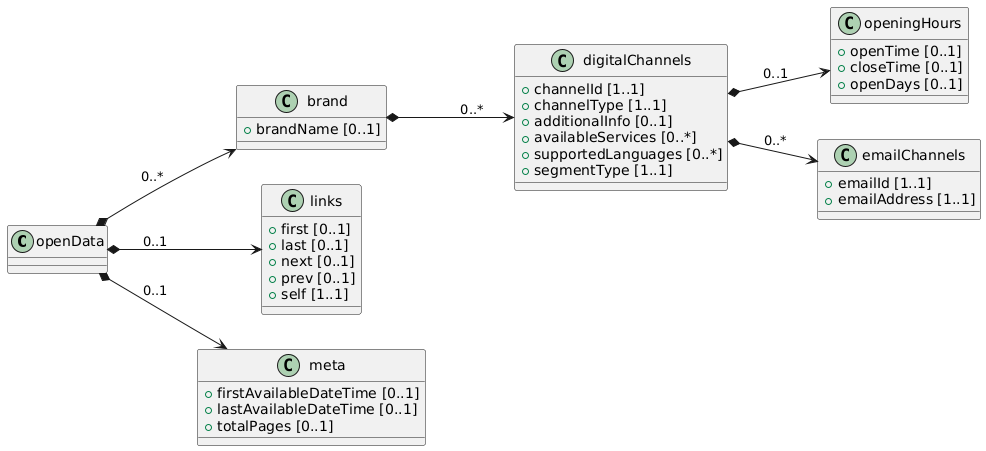

The diagram above was rendered by PlantUML. Its source (embedded in the PNG):
@startuml
left to right direction

class openData {

}

class brand {
 + brandName [0..1]
}


class digitalChannels {
 + channelId [1..1]
 + channelType [1..1]
 + additionalInfo [0..1]
 + availableServices [0..*]
 + supportedLanguages [0..*]
 + segmentType [1..1]
}

class openingHours {
 + openTime [0..1]
 + closeTime [0..1]
 + openDays [0..1]
}

class emailChannels {
 + emailId [1..1] 
 + emailAddress [1..1]
}

class links {
 + first [0..1]
 + last [0..1]
 + next [0..1]
 + prev [0..1]
 + self [1..1]
}

class meta {
 + firstAvailableDateTime [0..1]
 + lastAvailableDateTime [0..1]
 + totalPages [0..1]
}

' Relaciones

openData *--> brand: "0..*"
openData *--> links : " 0..1"
openData *--> meta : " 0..1"
brand *--> digitalChannels : " 0..*"
digitalChannels *--> openingHours : " 0..1"
digitalChannels *--> emailChannels : " 0..*"
@enduml